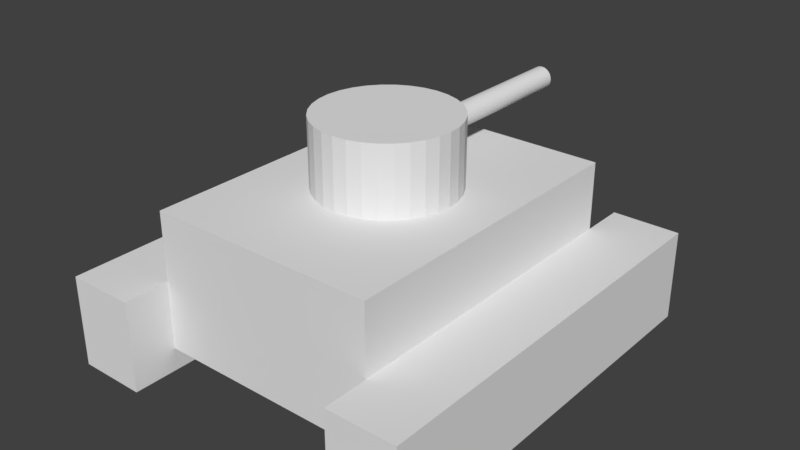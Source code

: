 # Source: tank.blend  (saved by Blender 2.77.0; exported with 4.5.12 LTS)
import bpy
from mathutils import Matrix  # noqa: F401  (used for matrix-valued properties, if any)

bpy.ops.wm.read_factory_settings(use_empty=True)
scene = bpy.context.scene
scene.name = 'Scene'

# ---- collections
col_collection_1 = bpy.data.collections.new('Collection 1'); scene.collection.children.link(col_collection_1)

# ---- materials (node trees are filled in below, after node groups)
mat_material = bpy.data.materials.new('Material')
mat_material.alpha_threshold = 0.0
mat_material.use_transparent_shadow = False
mat_material.roughness = 0.5
mat_material.line_color = (0.0, 0.0, 0.0, 1.0)

# ---- material node trees

# ---- world
world_world = bpy.data.worlds.new('World'); scene.world = world_world
world_world.color = (0.05088, 0.05088, 0.05088)
world_world.use_sun_shadow = False
world_world.sun_shadow_jitter_overblur = 0.0
world_world.cycles.sampling_method = 'MANUAL'

# ---- meshes
me_cylinder_001 = bpy.data.meshes.new('Cylinder.001')
me_cylinder_001.from_pydata([(0.0, 1.0, -1.0), (0.0, 1.0, 1.0), (0.1951, 0.9808, -1.0), (0.1951, 0.9808, 1.0), (0.3827, 0.9239, -1.0), (0.3827, 0.9239, 1.0), (0.5556, 0.8315, -1.0), (0.5556, 0.8315, 1.0), (0.7071, 0.7071, -1.0), (0.7071, 0.7071, 1.0), (0.8315, 0.5556, -1.0), (0.8315, 0.5556, 1.0), (0.9239, 0.3827, -1.0), (0.9239, 0.3827, 1.0), (0.9808, 0.1951, -1.0), (0.9808, 0.1951, 1.0), (1.0, 7.55e-08, -1.0), (1.0, 7.55e-08, 1.0), (0.9808, -0.1951, -1.0), (0.9808, -0.1951, 1.0), (0.9239, -0.3827, -1.0), (0.9239, -0.3827, 1.0), (0.8315, -0.5556, -1.0), (0.8315, -0.5556, 1.0), (0.7071, -0.7071, -1.0), (0.7071, -0.7071, 1.0), (0.5556, -0.8315, -1.0), (0.5556, -0.8315, 1.0), (0.3827, -0.9239, -1.0), (0.3827, -0.9239, 1.0), (0.1951, -0.9808, -1.0), (0.1951, -0.9808, 1.0), (-3.258e-07, -1.0, -1.0), (-3.258e-07, -1.0, 1.0), (-0.1951, -0.9808, -1.0), (-0.1951, -0.9808, 1.0), (-0.3827, -0.9239, -1.0), (-0.3827, -0.9239, 1.0), (-0.5556, -0.8315, -1.0), (-0.5556, -0.8315, 1.0), (-0.7071, -0.7071, -1.0), (-0.7071, -0.7071, 1.0), (-0.8315, -0.5556, -1.0), (-0.8315, -0.5556, 1.0), (-0.9239, -0.3827, -1.0), (-0.9239, -0.3827, 1.0), (-0.9808, -0.1951, -1.0), (-0.9808, -0.1951, 1.0), (-1.0, 9.656e-07, -1.0), (-1.0, 9.656e-07, 1.0), (-0.9808, 0.1951, -1.0), (-0.9808, 0.1951, 1.0), (-0.9239, 0.3827, -1.0), (-0.9239, 0.3827, 1.0), (-0.8315, 0.5556, -1.0), (-0.8315, 0.5556, 1.0), (-0.7071, 0.7071, -1.0), (-0.7071, 0.7071, 1.0), (-0.5556, 0.8315, -1.0), (-0.5556, 0.8315, 1.0), (-0.3827, 0.9239, -1.0), (-0.3827, 0.9239, 1.0), (-0.1951, 0.9808, -1.0), (-0.1951, 0.9808, 1.0), (0.0, 3.0, -0.875), (0.0, -3.0, -0.875), (1.171, 3.0, -0.8894), (1.171, -3.0, -0.8894), (2.296, 3.0, -0.9321), (2.296, -3.0, -0.9321), (3.333, 3.0, -1.001), (3.333, -3.0, -1.001), (4.243, 3.0, -1.095), (4.243, -3.0, -1.095), (4.989, 3.0, -1.208), (4.989, -3.0, -1.208), (5.543, 3.0, -1.338), (5.543, -3.0, -1.338), (5.885, 3.0, -1.479), (5.885, -3.0, -1.479), (6.0, 3.0, -1.625), (6.0, -3.0, -1.625), (5.885, 3.0, -1.771), (5.885, -3.0, -1.771), (5.543, 3.0, -1.912), (5.543, -3.0, -1.912), (4.989, 3.0, -2.042), (4.989, -3.0, -2.042), (4.243, 3.0, -2.155), (4.243, -3.0, -2.155), (3.333, 3.0, -2.249), (3.333, -3.0, -2.249), (2.296, 3.0, -2.318), (2.296, -3.0, -2.318), (1.171, 3.0, -2.361), (1.171, -3.0, -2.361), (-1.955e-06, 3.0, -2.375), (-1.955e-06, -3.0, -2.375), (-1.171, 3.0, -2.361), (-1.171, -3.0, -2.361), (-2.296, 3.0, -2.318), (-2.296, -3.0, -2.318), (-3.333, 3.0, -2.249), (-3.333, -3.0, -2.249), (-4.243, 3.0, -2.155), (-4.243, -3.0, -2.155), (-4.989, 3.0, -2.042), (-4.989, -3.0, -2.042), (-5.543, 3.0, -1.912), (-5.543, -3.0, -1.912), (-5.885, 3.0, -1.771), (-5.885, -3.0, -1.771), (-6.0, 3.0, -1.625), (-6.0, -3.0, -1.625), (-5.885, 3.0, -1.479), (-5.885, -3.0, -1.479), (-5.543, 3.0, -1.338), (-5.543, -3.0, -1.338), (-4.989, 3.0, -1.208), (-4.989, -3.0, -1.208), (-4.243, 3.0, -1.095), (-4.243, -3.0, -1.095), (-3.333, 3.0, -1.001), (-3.333, -3.0, -1.001), (-2.296, 3.0, -0.9321), (-2.296, -3.0, -0.9321), (-1.171, 3.0, -0.8894), (-1.171, -3.0, -0.8894)], [], [(0, 1, 3, 2), (2, 3, 5, 4), (4, 5, 7, 6), (6, 7, 9, 8), (8, 9, 11, 10), (10, 11, 13, 12), (12, 13, 15, 14), (14, 15, 17, 16), (16, 17, 19, 18), (18, 19, 21, 20), (20, 21, 23, 22), (22, 23, 25, 24), (24, 25, 27, 26), (26, 27, 29, 28), (28, 29, 31, 30), (30, 31, 33, 32), (32, 33, 35, 34), (34, 35, 37, 36), (36, 37, 39, 38), (38, 39, 41, 40), (40, 41, 43, 42), (42, 43, 45, 44), (44, 45, 47, 46), (46, 47, 49, 48), (48, 49, 51, 50), (50, 51, 53, 52), (52, 53, 55, 54), (54, 55, 57, 56), (56, 57, 59, 58), (58, 59, 61, 60), (3, 1, 63, 61, 59, 57, 55, 53, 51, 49, 47, 45, 43, 41, 39, 37, 35, 33, 31, 29, 27, 25, 23, 21, 19, 17, 15, 13, 11, 9, 7, 5), (60, 61, 63, 62), (62, 63, 1, 0), (0, 2, 4, 6, 8, 10, 12, 14, 16, 18, 20, 22, 24, 26, 28, 30, 32, 34, 36, 38, 40, 42, 44, 46, 48, 50, 52, 54, 56, 58, 60, 62), (64, 65, 67, 66), (66, 67, 69, 68), (68, 69, 71, 70), (70, 71, 73, 72), (72, 73, 75, 74), (74, 75, 77, 76), (76, 77, 79, 78), (78, 79, 81, 80), (80, 81, 83, 82), (82, 83, 85, 84), (84, 85, 87, 86), (86, 87, 89, 88), (88, 89, 91, 90), (90, 91, 93, 92), (92, 93, 95, 94), (94, 95, 97, 96), (96, 97, 99, 98), (98, 99, 101, 100), (100, 101, 103, 102), (102, 103, 105, 104), (104, 105, 107, 106), (106, 107, 109, 108), (108, 109, 111, 110), (110, 111, 113, 112), (112, 113, 115, 114), (114, 115, 117, 116), (116, 117, 119, 118), (118, 119, 121, 120), (120, 121, 123, 122), (122, 123, 125, 124), (67, 65, 127, 125, 123, 121, 119, 117, 115, 113, 111, 109, 107, 105, 103, 101, 99, 97, 95, 93, 91, 89, 87, 85, 83, 81, 79, 77, 75, 73, 71, 69), (124, 125, 127, 126), (126, 127, 65, 64), (64, 66, 68, 70, 72, 74, 76, 78, 80, 82, 84, 86, 88, 90, 92, 94, 96, 98, 100, 102, 104, 106, 108, 110, 112, 114, 116, 118, 120, 122, 124, 126)])
me_cylinder_001.use_remesh_preserve_volume = False
me_cylinder_001.use_remesh_preserve_attributes = False
me_cylinder_001.use_mirror_vertex_groups = False
me_cylinder_001.update()
me_cube_002 = bpy.data.meshes.new('Cube.002')
me_cube_002.from_pydata([(-1.0, -1.0, -1.0), (-1.0, -1.0, 1.0), (-1.0, 1.0, -1.0), (-1.0, 1.0, 1.0), (1.0, -1.0, -1.0), (1.0, -1.0, 1.0), (1.0, 1.0, -1.0), (1.0, 1.0, 1.0), (7.667, -1.0, -1.0), (7.667, -1.0, 1.0), (7.667, 1.0, -1.0), (7.667, 1.0, 1.0), (9.667, -1.0, -1.0), (9.667, -1.0, 1.0), (9.667, 1.0, -1.0), (9.667, 1.0, 1.0), (7.667, 0.7778, -0.5), (7.667, -0.7778, -0.5), (1.0, -0.7778, -0.5), (1.0, 0.7778, -0.5), (7.667, 0.7778, 2.5), (7.667, -0.7778, 2.5), (1.0, -0.7778, 2.5), (1.0, 0.7778, 2.5)], [], [(1, 3, 2, 0), (3, 7, 6, 2), (7, 5, 4, 6), (5, 1, 0, 4), (0, 2, 6, 4), (5, 7, 3, 1), (9, 11, 10, 8), (11, 15, 14, 10), (15, 13, 12, 14), (13, 9, 8, 12), (8, 10, 14, 12), (13, 15, 11, 9), (16, 17, 18, 19), (20, 23, 22, 21), (16, 20, 21, 17), (17, 21, 22, 18), (18, 22, 23, 19), (20, 16, 19, 23)])
me_cube_002.materials.append(mat_material)
me_cube_002.use_remesh_preserve_volume = False
me_cube_002.use_remesh_preserve_attributes = False
me_cube_002.use_mirror_vertex_groups = False
me_cube_002.update()
arm_armature = bpy.data.armatures.new('Armature')  # bones are not reproduced

# ---- objects
ob_tank = bpy.data.objects.new('Tank', arm_armature)
ob_turret = bpy.data.objects.new('Turret', me_cylinder_001)
ob_base = bpy.data.objects.new('Base', me_cube_002)

# ---- transforms, parenting, visibility, modifiers, constraints
ob_tank.location = (-2.583e-07, -9.934e-08, 2.667)
ob_tank.scale = (3.0, 3.0, 3.352)
ob_tank.lineart.crease_threshold = 0.0
ob_turret.parent = ob_tank
ob_turret.matrix_parent_inverse = Matrix(((0.3333, 0.0, 0.0, 8.61e-08), (0.0, 0.3333, 0.0, 3.311e-08), (0.0, 0.0, 0.2983, -0.7956), (0.0, 0.0, 0.0, 1.0)))
ob_turret.location = (0.0, 6.5, 8.5)
ob_turret.rotation_euler = (-1.571, -0.0, 0.0)
ob_turret.scale = (0.5, 0.5, 4.0)
ob_turret.lineart.crease_threshold = 0.0
_vg = ob_turret.vertex_groups.new(name='Corps')
_vg = ob_turret.vertex_groups.new(name='Cannon')
_vg.add([0, 1, 2, 3, 4, 5, 6, 7, 8, 9, 10, 11, 12, 13, 14, 15, 16, 17, 18, 19, 20, 21, 22, 23, 24, 25, 26, 27, 28, 29, 30, 31, 32, 33, 34, 35, 36, 37, 38, 39, 40, 41, 42, 43, 44, 45, 46, 47, 48, 49, 50, 51, 52, 53, 54, 55, 56, 57, 58, 59, 60, 61, 62, 63, 64, 65, 66, 67, 68, 69, 70, 71, 72, 73, 74, 75, 76, 77, 78, 79, 80, 81, 82, 83, 84, 85, 86, 87, 88, 89, 90, 91, 92, 93, 94, 95, 96, 97, 98, 99, 100, 101, 102, 103, 104, 105, 106, 107, 108, 109, 110, 111, 112, 113, 114, 115, 116, 117, 118, 119, 120, 121, 122, 123, 124, 125, 126, 127], 1.0, 'REPLACE')
_vg = ob_turret.vertex_groups.new(name='Left Track')
_vg = ob_turret.vertex_groups.new(name='LeftTrackLever')
_vg = ob_turret.vertex_groups.new(name='Corps.003')
_vg = ob_turret.vertex_groups.new(name='LeftTrackRear')
_vg = ob_turret.vertex_groups.new(name='Corps.005')
_vg = ob_turret.vertex_groups.new(name='LeftTrackFront')
_vg = ob_turret.vertex_groups.new(name='Right Track')
_vg = ob_turret.vertex_groups.new(name='RightTrackLever')
_vg = ob_turret.vertex_groups.new(name='Corps.010')
_vg = ob_turret.vertex_groups.new(name='RightTrackFront')
_vg = ob_turret.vertex_groups.new(name='Corps.012')
_vg = ob_turret.vertex_groups.new(name='RIghtTrackRear')
_m = ob_turret.modifiers.new('Armature', 'ARMATURE')
_m.object = ob_tank
ob_base.parent = ob_tank
ob_base.matrix_parent_inverse = Matrix(((0.3333, 0.0, 0.0, 8.61e-08), (0.0, 0.3333, 0.0, 3.311e-08), (0.0, 0.0, 0.2983, -0.7956), (0.0, 0.0, 0.0, 1.0)))
ob_base.location = (-6.5, 0.0, 2.0)
ob_base.scale = (1.5, 9.0, 2.0)
ob_base.lineart.crease_threshold = 0.0
_vg = ob_base.vertex_groups.new(name='Corps')
_vg = ob_base.vertex_groups.new(name='Cannon')
_vg = ob_base.vertex_groups.new(name='Left Track')
_vg = ob_base.vertex_groups.new(name='LeftTrackLever')
_vg.add([0, 1, 2, 3, 4, 5, 6, 7], 1.0, 'REPLACE')
_vg = ob_base.vertex_groups.new(name='Corps.003')
_vg = ob_base.vertex_groups.new(name='LeftTrackRear')
_vg.add([0, 1, 4, 5], 1.0, 'REPLACE')
_vg = ob_base.vertex_groups.new(name='Corps.005')
_vg = ob_base.vertex_groups.new(name='LeftTrackFront')
_vg.add([2, 3, 6, 7], 1.0, 'REPLACE')
_vg = ob_base.vertex_groups.new(name='Right Track')
_vg = ob_base.vertex_groups.new(name='RightTrackLever')
_vg.add([8, 9, 10, 11, 12, 13, 14, 15], 1.0, 'REPLACE')
_vg = ob_base.vertex_groups.new(name='Corps.010')
_vg = ob_base.vertex_groups.new(name='RightTrackFront')
_vg.add([10, 11, 14, 15], 1.0, 'REPLACE')
_vg = ob_base.vertex_groups.new(name='Corps.012')
_vg = ob_base.vertex_groups.new(name='RIghtTrackRear')
_vg.add([8, 9, 12, 13], 1.0, 'REPLACE')
_m = ob_base.modifiers.new('Armature', 'ARMATURE')
_m.object = ob_tank

# ---- collection membership
col_collection_1.objects.link(ob_tank)
col_collection_1.objects.link(ob_turret)
col_collection_1.objects.link(ob_base)

# ---- scene / render settings (as saved in the file)
scene.frame_start = 0; scene.frame_end = 0; scene.frame_set(0)
scene.render.engine = 'BLENDER_EEVEE_NEXT'
scene.render.resolution_percentage = 50
scene.render.dither_intensity = 0.0
scene.cycles.use_denoising = False
scene.cycles.samples = 128
scene.cycles.sampling_pattern = 'TABULATED_SOBOL'
scene.cycles.light_sampling_threshold = 0.0
scene.cycles.use_adaptive_sampling = False
scene.cycles.use_light_tree = False
scene.cycles.blur_glossy = 0.0
scene.cycles.sample_clamp_indirect = 0.0
scene.view_settings.view_transform = 'Standard'
bpy.context.view_layer.update()

# ---- added for rendering (the .blend has no active camera and no usable light): camera, sun
cam_auto = bpy.data.cameras.new('AutoCamera')
cam_auto.lens = 50.0
cam_auto.sensor_width = 36.0
cam_auto.clip_end = 1000.0
ob_auto_camera = bpy.data.objects.new('AutoCamera', cam_auto)
scene.collection.objects.link(ob_auto_camera)
ob_auto_camera.location = (25.105, -29.376, 25.084)
ob_auto_camera.rotation_euler = (1.09748, -7.21219e-08, 0.694738)
scene.camera = ob_auto_camera
light_auto_sun = bpy.data.lights.new('AutoSun', 'SUN')
light_auto_sun.energy = 3.0
light_auto_sun.angle = 0.0523599
ob_auto_sun = bpy.data.objects.new('AutoSun', light_auto_sun)
scene.collection.objects.link(ob_auto_sun)
ob_auto_sun.rotation_euler = (0.872665, 0.174533, 0.523599)
bpy.context.view_layer.update()
